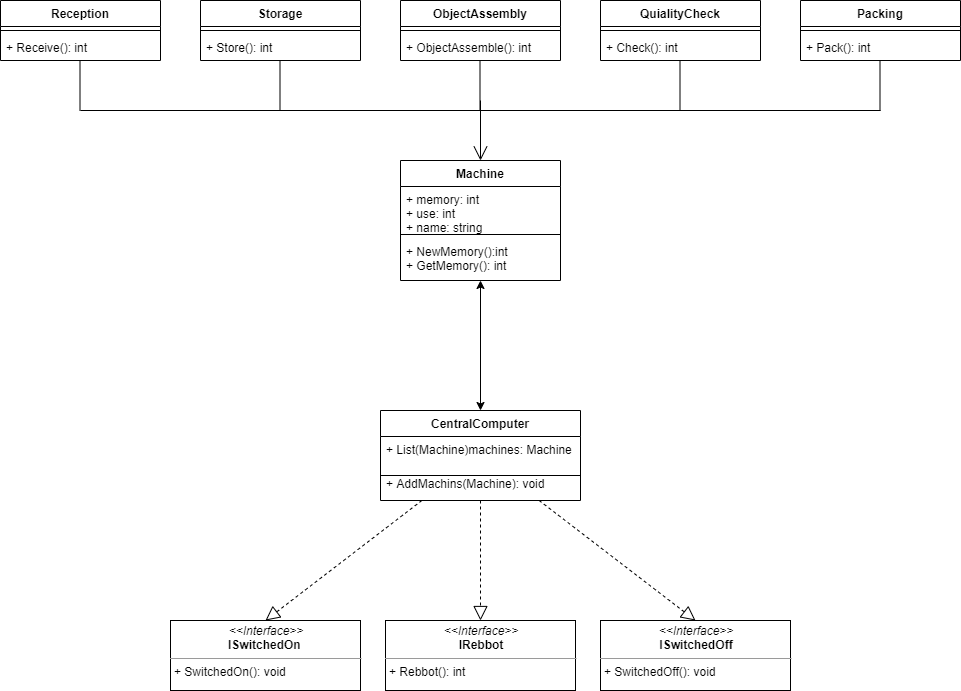

The diagram above was exported from draw.io. Its source (the exported page's mxGraphModel, read from the mxfile embedded in the PNG):
<mxGraphModel dx="1108" dy="433" grid="1" gridSize="10" guides="1" tooltips="1" connect="1" arrows="1" fold="1" page="1" pageScale="1" pageWidth="827" pageHeight="1169" math="0" shadow="0">
  <root>
    <mxCell id="0" />
    <mxCell id="1" parent="0" />
    <mxCell id="VDsJFjdObrLUc5PIrauR-22" value="Packing" style="swimlane;fontStyle=1;align=center;verticalAlign=top;childLayout=stackLayout;horizontal=1;startSize=26;horizontalStack=0;resizeParent=1;resizeParentMax=0;resizeLast=0;collapsible=1;marginBottom=0;" parent="1" vertex="1">
      <mxGeometry x="840" y="90" width="160" height="60" as="geometry" />
    </mxCell>
    <mxCell id="VDsJFjdObrLUc5PIrauR-24" value="" style="line;strokeWidth=1;fillColor=none;align=left;verticalAlign=middle;spacingTop=-1;spacingLeft=3;spacingRight=3;rotatable=0;labelPosition=right;points=[];portConstraint=eastwest;" parent="VDsJFjdObrLUc5PIrauR-22" vertex="1">
      <mxGeometry y="26" width="160" height="8" as="geometry" />
    </mxCell>
    <mxCell id="VDsJFjdObrLUc5PIrauR-25" value="+ Pack(): int" style="text;strokeColor=none;fillColor=none;align=left;verticalAlign=top;spacingLeft=4;spacingRight=4;overflow=hidden;rotatable=0;points=[[0,0.5],[1,0.5]];portConstraint=eastwest;" parent="VDsJFjdObrLUc5PIrauR-22" vertex="1">
      <mxGeometry y="34" width="160" height="26" as="geometry" />
    </mxCell>
    <mxCell id="VDsJFjdObrLUc5PIrauR-17" value="QuialityCheck" style="swimlane;fontStyle=1;align=center;verticalAlign=top;childLayout=stackLayout;horizontal=1;startSize=26;horizontalStack=0;resizeParent=1;resizeParentMax=0;resizeLast=0;collapsible=1;marginBottom=0;" parent="1" vertex="1">
      <mxGeometry x="640" y="90" width="160" height="60" as="geometry" />
    </mxCell>
    <mxCell id="VDsJFjdObrLUc5PIrauR-19" value="" style="line;strokeWidth=1;fillColor=none;align=left;verticalAlign=middle;spacingTop=-1;spacingLeft=3;spacingRight=3;rotatable=0;labelPosition=right;points=[];portConstraint=eastwest;" parent="VDsJFjdObrLUc5PIrauR-17" vertex="1">
      <mxGeometry y="26" width="160" height="8" as="geometry" />
    </mxCell>
    <mxCell id="VDsJFjdObrLUc5PIrauR-20" value="+ Check(): int" style="text;strokeColor=none;fillColor=none;align=left;verticalAlign=top;spacingLeft=4;spacingRight=4;overflow=hidden;rotatable=0;points=[[0,0.5],[1,0.5]];portConstraint=eastwest;" parent="VDsJFjdObrLUc5PIrauR-17" vertex="1">
      <mxGeometry y="34" width="160" height="26" as="geometry" />
    </mxCell>
    <mxCell id="VDsJFjdObrLUc5PIrauR-13" value="ObjectAssembly" style="swimlane;fontStyle=1;align=center;verticalAlign=top;childLayout=stackLayout;horizontal=1;startSize=26;horizontalStack=0;resizeParent=1;resizeParentMax=0;resizeLast=0;collapsible=1;marginBottom=0;" parent="1" vertex="1">
      <mxGeometry x="440" y="90" width="160" height="60" as="geometry" />
    </mxCell>
    <mxCell id="VDsJFjdObrLUc5PIrauR-15" value="" style="line;strokeWidth=1;fillColor=none;align=left;verticalAlign=middle;spacingTop=-1;spacingLeft=3;spacingRight=3;rotatable=0;labelPosition=right;points=[];portConstraint=eastwest;" parent="VDsJFjdObrLUc5PIrauR-13" vertex="1">
      <mxGeometry y="26" width="160" height="8" as="geometry" />
    </mxCell>
    <mxCell id="VDsJFjdObrLUc5PIrauR-16" value="+ ObjectAssemble(): int" style="text;strokeColor=none;fillColor=none;align=left;verticalAlign=top;spacingLeft=4;spacingRight=4;overflow=hidden;rotatable=0;points=[[0,0.5],[1,0.5]];portConstraint=eastwest;" parent="VDsJFjdObrLUc5PIrauR-13" vertex="1">
      <mxGeometry y="34" width="160" height="26" as="geometry" />
    </mxCell>
    <mxCell id="VDsJFjdObrLUc5PIrauR-5" value="Storage" style="swimlane;fontStyle=1;align=center;verticalAlign=top;childLayout=stackLayout;horizontal=1;startSize=26;horizontalStack=0;resizeParent=1;resizeParentMax=0;resizeLast=0;collapsible=1;marginBottom=0;" parent="1" vertex="1">
      <mxGeometry x="240" y="90" width="160" height="60" as="geometry" />
    </mxCell>
    <mxCell id="VDsJFjdObrLUc5PIrauR-7" value="" style="line;strokeWidth=1;fillColor=none;align=left;verticalAlign=middle;spacingTop=-1;spacingLeft=3;spacingRight=3;rotatable=0;labelPosition=right;points=[];portConstraint=eastwest;" parent="VDsJFjdObrLUc5PIrauR-5" vertex="1">
      <mxGeometry y="26" width="160" height="8" as="geometry" />
    </mxCell>
    <mxCell id="VDsJFjdObrLUc5PIrauR-8" value="+ Store(): int" style="text;strokeColor=none;fillColor=none;align=left;verticalAlign=top;spacingLeft=4;spacingRight=4;overflow=hidden;rotatable=0;points=[[0,0.5],[1,0.5]];portConstraint=eastwest;" parent="VDsJFjdObrLUc5PIrauR-5" vertex="1">
      <mxGeometry y="34" width="160" height="26" as="geometry" />
    </mxCell>
    <mxCell id="VDsJFjdObrLUc5PIrauR-9" value="Reception" style="swimlane;fontStyle=1;align=center;verticalAlign=top;childLayout=stackLayout;horizontal=1;startSize=26;horizontalStack=0;resizeParent=1;resizeParentMax=0;resizeLast=0;collapsible=1;marginBottom=0;" parent="1" vertex="1">
      <mxGeometry x="40" y="90" width="160" height="60" as="geometry" />
    </mxCell>
    <mxCell id="VDsJFjdObrLUc5PIrauR-11" value="" style="line;strokeWidth=1;fillColor=none;align=left;verticalAlign=middle;spacingTop=-1;spacingLeft=3;spacingRight=3;rotatable=0;labelPosition=right;points=[];portConstraint=eastwest;" parent="VDsJFjdObrLUc5PIrauR-9" vertex="1">
      <mxGeometry y="26" width="160" height="8" as="geometry" />
    </mxCell>
    <mxCell id="VDsJFjdObrLUc5PIrauR-12" value="+ Receive(): int" style="text;strokeColor=none;fillColor=none;align=left;verticalAlign=top;spacingLeft=4;spacingRight=4;overflow=hidden;rotatable=0;points=[[0,0.5],[1,0.5]];portConstraint=eastwest;" parent="VDsJFjdObrLUc5PIrauR-9" vertex="1">
      <mxGeometry y="34" width="160" height="26" as="geometry" />
    </mxCell>
    <mxCell id="VDsJFjdObrLUc5PIrauR-77" value="" style="endArrow=block;dashed=1;endFill=0;endSize=12;html=1;entryX=0.5;entryY=0;entryDx=0;entryDy=0;" parent="1" source="VDsJFjdObrLUc5PIrauR-80" edge="1">
      <mxGeometry width="160" relative="1" as="geometry">
        <mxPoint x="520" y="640" as="sourcePoint" />
        <mxPoint x="345" y="710" as="targetPoint" />
      </mxGeometry>
    </mxCell>
    <mxCell id="VDsJFjdObrLUc5PIrauR-81" value="&lt;p style=&quot;margin: 0px ; margin-top: 4px ; text-align: center&quot;&gt;&lt;i&gt;&amp;lt;&amp;lt;Interface&amp;gt;&amp;gt;&lt;/i&gt;&lt;br&gt;&lt;b&gt;ISwitchedOff&lt;/b&gt;&lt;br&gt;&lt;/p&gt;&lt;hr size=&quot;1&quot;&gt;&lt;p style=&quot;margin: 0px ; margin-left: 4px&quot;&gt;&lt;/p&gt;&lt;p style=&quot;margin: 0px ; margin-left: 4px&quot;&gt;+ SwitchedOff(): void&lt;br&gt;&lt;/p&gt;" style="verticalAlign=top;align=left;overflow=fill;fontSize=12;fontFamily=Helvetica;html=1;" parent="1" vertex="1">
      <mxGeometry x="640" y="710" width="190" height="70" as="geometry" />
    </mxCell>
    <mxCell id="VDsJFjdObrLUc5PIrauR-82" value="&lt;p style=&quot;margin: 0px ; margin-top: 4px ; text-align: center&quot;&gt;&lt;i&gt;&amp;lt;&amp;lt;Interface&amp;gt;&amp;gt;&lt;/i&gt;&lt;br&gt;&lt;b&gt;IRebbot&lt;/b&gt;&lt;/p&gt;&lt;hr size=&quot;1&quot;&gt;&lt;p style=&quot;margin: 0px ; margin-left: 4px&quot;&gt;+ Rebbot(): int&lt;br&gt;&lt;/p&gt;" style="verticalAlign=top;align=left;overflow=fill;fontSize=12;fontFamily=Helvetica;html=1;" parent="1" vertex="1">
      <mxGeometry x="425" y="710" width="190" height="70" as="geometry" />
    </mxCell>
    <mxCell id="VDsJFjdObrLUc5PIrauR-80" value="&lt;p style=&quot;margin: 0px ; margin-top: 4px ; text-align: center&quot;&gt;&lt;i&gt;&amp;lt;&amp;lt;Interface&amp;gt;&amp;gt;&lt;/i&gt;&lt;br&gt;&lt;b&gt;ISwitchedOn&lt;/b&gt;&lt;span style=&quot;text-align: left&quot;&gt;&amp;nbsp;&lt;/span&gt;&lt;/p&gt;&lt;hr size=&quot;1&quot;&gt;&lt;p style=&quot;margin: 0px ; margin-left: 4px&quot;&gt;+ SwitchedOn(): void&lt;br&gt;&lt;/p&gt;" style="verticalAlign=top;align=left;overflow=fill;fontSize=12;fontFamily=Helvetica;html=1;" parent="1" vertex="1">
      <mxGeometry x="210" y="710" width="190" height="70" as="geometry" />
    </mxCell>
    <mxCell id="8wPbpQq6UVBWW1fb-Taa-1" value="Machine" style="swimlane;fontStyle=1;align=center;verticalAlign=top;childLayout=stackLayout;horizontal=1;startSize=26;horizontalStack=0;resizeParent=1;resizeParentMax=0;resizeLast=0;collapsible=1;marginBottom=0;" parent="1" vertex="1">
      <mxGeometry x="440" y="250" width="160" height="120" as="geometry" />
    </mxCell>
    <mxCell id="8wPbpQq6UVBWW1fb-Taa-2" value="+ memory: int&#10;+ use: int&#10;+ name: string" style="text;strokeColor=none;fillColor=none;align=left;verticalAlign=top;spacingLeft=4;spacingRight=4;overflow=hidden;rotatable=0;points=[[0,0.5],[1,0.5]];portConstraint=eastwest;" parent="8wPbpQq6UVBWW1fb-Taa-1" vertex="1">
      <mxGeometry y="26" width="160" height="44" as="geometry" />
    </mxCell>
    <mxCell id="8wPbpQq6UVBWW1fb-Taa-3" value="" style="line;strokeWidth=1;fillColor=none;align=left;verticalAlign=middle;spacingTop=-1;spacingLeft=3;spacingRight=3;rotatable=0;labelPosition=right;points=[];portConstraint=eastwest;" parent="8wPbpQq6UVBWW1fb-Taa-1" vertex="1">
      <mxGeometry y="70" width="160" height="8" as="geometry" />
    </mxCell>
    <mxCell id="8wPbpQq6UVBWW1fb-Taa-4" value="+ NewMemory():int&#10;+ GetMemory(): int" style="text;strokeColor=none;fillColor=none;align=left;verticalAlign=top;spacingLeft=4;spacingRight=4;overflow=hidden;rotatable=0;points=[[0,0.5],[1,0.5]];portConstraint=eastwest;" parent="8wPbpQq6UVBWW1fb-Taa-1" vertex="1">
      <mxGeometry y="78" width="160" height="42" as="geometry" />
    </mxCell>
    <mxCell id="VDsJFjdObrLUc5PIrauR-45" value="CentralComputer" style="swimlane;fontStyle=1;align=center;verticalAlign=top;childLayout=stackLayout;horizontal=1;startSize=26;horizontalStack=0;resizeParent=1;resizeParentMax=0;resizeLast=0;collapsible=1;marginBottom=0;" parent="1" vertex="1">
      <mxGeometry x="420" y="500" width="200" height="90" as="geometry" />
    </mxCell>
    <mxCell id="VDsJFjdObrLUc5PIrauR-46" value="+ List(Machine)machines: Machine" style="text;strokeColor=none;fillColor=none;align=left;verticalAlign=top;spacingLeft=4;spacingRight=4;overflow=hidden;rotatable=0;points=[[0,0.5],[1,0.5]];portConstraint=eastwest;" parent="VDsJFjdObrLUc5PIrauR-45" vertex="1">
      <mxGeometry y="26" width="200" height="14" as="geometry" />
    </mxCell>
    <mxCell id="VDsJFjdObrLUc5PIrauR-47" value="" style="line;strokeWidth=1;fillColor=none;align=left;verticalAlign=middle;spacingTop=-1;spacingLeft=3;spacingRight=3;rotatable=0;labelPosition=right;points=[];portConstraint=eastwest;" parent="VDsJFjdObrLUc5PIrauR-45" vertex="1">
      <mxGeometry y="40" width="200" height="50" as="geometry" />
    </mxCell>
    <mxCell id="z8Hw1Fa4haDX95Od3clH-1" value="" style="endArrow=classic;startArrow=classic;html=1;" edge="1" parent="1" source="VDsJFjdObrLUc5PIrauR-45" target="8wPbpQq6UVBWW1fb-Taa-1">
      <mxGeometry width="50" height="50" relative="1" as="geometry">
        <mxPoint x="510" y="440" as="sourcePoint" />
        <mxPoint x="560" y="390" as="targetPoint" />
      </mxGeometry>
    </mxCell>
    <mxCell id="z8Hw1Fa4haDX95Od3clH-2" value="" style="endArrow=block;dashed=1;endFill=0;endSize=12;html=1;entryX=0.5;entryY=0;entryDx=0;entryDy=0;" edge="1" parent="1" source="VDsJFjdObrLUc5PIrauR-45" target="VDsJFjdObrLUc5PIrauR-80">
      <mxGeometry width="160" relative="1" as="geometry">
        <mxPoint x="520" y="560" as="sourcePoint" />
        <mxPoint x="660" y="550" as="targetPoint" />
      </mxGeometry>
    </mxCell>
    <mxCell id="z8Hw1Fa4haDX95Od3clH-3" value="" style="endArrow=block;dashed=1;endFill=0;endSize=12;html=1;" edge="1" parent="1" source="VDsJFjdObrLUc5PIrauR-45" target="VDsJFjdObrLUc5PIrauR-82">
      <mxGeometry width="160" relative="1" as="geometry">
        <mxPoint x="520" y="560" as="sourcePoint" />
        <mxPoint x="680" y="560" as="targetPoint" />
      </mxGeometry>
    </mxCell>
    <mxCell id="z8Hw1Fa4haDX95Od3clH-4" value="" style="endArrow=block;dashed=1;endFill=0;endSize=12;html=1;entryX=0.5;entryY=0;entryDx=0;entryDy=0;" edge="1" parent="1" source="VDsJFjdObrLUc5PIrauR-45" target="VDsJFjdObrLUc5PIrauR-81">
      <mxGeometry width="160" relative="1" as="geometry">
        <mxPoint x="520" y="560" as="sourcePoint" />
        <mxPoint x="680" y="560" as="targetPoint" />
      </mxGeometry>
    </mxCell>
    <mxCell id="z8Hw1Fa4haDX95Od3clH-9" value="" style="endArrow=none;html=1;rounded=0;" edge="1" parent="1">
      <mxGeometry relative="1" as="geometry">
        <mxPoint x="119.5" y="150" as="sourcePoint" />
        <mxPoint x="119.5" y="200" as="targetPoint" />
      </mxGeometry>
    </mxCell>
    <mxCell id="z8Hw1Fa4haDX95Od3clH-10" value="" style="endArrow=none;html=1;rounded=0;" edge="1" parent="1">
      <mxGeometry relative="1" as="geometry">
        <mxPoint x="919.5" y="150" as="sourcePoint" />
        <mxPoint x="919.5" y="200" as="targetPoint" />
      </mxGeometry>
    </mxCell>
    <mxCell id="z8Hw1Fa4haDX95Od3clH-11" value="" style="endArrow=none;html=1;rounded=0;" edge="1" parent="1">
      <mxGeometry relative="1" as="geometry">
        <mxPoint x="719.5" y="150" as="sourcePoint" />
        <mxPoint x="719.5" y="200" as="targetPoint" />
      </mxGeometry>
    </mxCell>
    <mxCell id="z8Hw1Fa4haDX95Od3clH-12" value="" style="endArrow=none;html=1;rounded=0;" edge="1" parent="1">
      <mxGeometry relative="1" as="geometry">
        <mxPoint x="519.5" y="150" as="sourcePoint" />
        <mxPoint x="519.5" y="200" as="targetPoint" />
      </mxGeometry>
    </mxCell>
    <mxCell id="z8Hw1Fa4haDX95Od3clH-13" value="" style="endArrow=none;html=1;rounded=0;" edge="1" parent="1">
      <mxGeometry relative="1" as="geometry">
        <mxPoint x="319.5" y="150" as="sourcePoint" />
        <mxPoint x="319.5" y="200" as="targetPoint" />
      </mxGeometry>
    </mxCell>
    <mxCell id="z8Hw1Fa4haDX95Od3clH-14" value="" style="endArrow=none;html=1;rounded=0;" edge="1" parent="1">
      <mxGeometry relative="1" as="geometry">
        <mxPoint x="120" y="200" as="sourcePoint" />
        <mxPoint x="920" y="200" as="targetPoint" />
      </mxGeometry>
    </mxCell>
    <mxCell id="z8Hw1Fa4haDX95Od3clH-15" value="" style="endArrow=open;endFill=1;endSize=12;html=1;" edge="1" parent="1" target="8wPbpQq6UVBWW1fb-Taa-1">
      <mxGeometry width="160" relative="1" as="geometry">
        <mxPoint x="520" y="190" as="sourcePoint" />
        <mxPoint x="530" y="250" as="targetPoint" />
      </mxGeometry>
    </mxCell>
    <mxCell id="z8Hw1Fa4haDX95Od3clH-16" value="+ AddMachins(Machine): void" style="text;strokeColor=none;fillColor=none;align=left;verticalAlign=top;spacingLeft=4;spacingRight=4;overflow=hidden;rotatable=0;points=[[0,0.5],[1,0.5]];portConstraint=eastwest;" vertex="1" parent="1">
      <mxGeometry x="420" y="560" width="200" height="14" as="geometry" />
    </mxCell>
  </root>
</mxGraphModel>